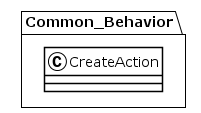

The diagram above was rendered by PlantUML. Its source (embedded in the PNG):
@startuml
!theme plain
package Common_Behavior {
class CreateAction {
}
}
@enduml